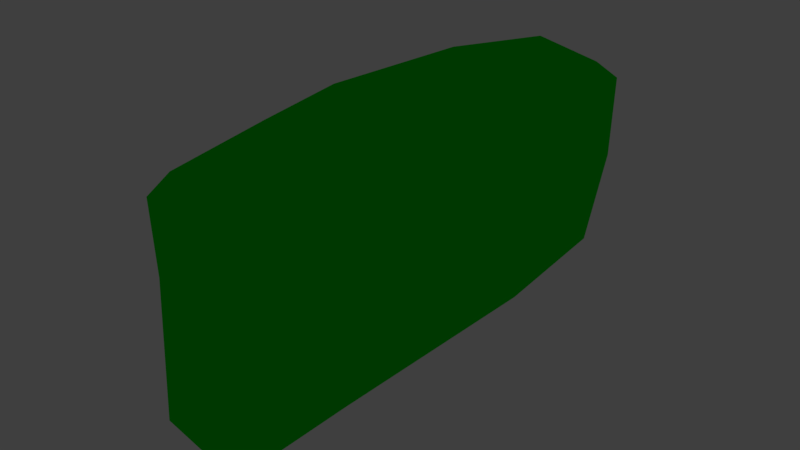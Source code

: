 # Source: h_ck.blend  (saved by Blender 2.78.0; exported with 4.5.12 LTS)
import bpy
from mathutils import Matrix  # noqa: F401  (used for matrix-valued properties, if any)

bpy.ops.wm.read_factory_settings(use_empty=True)
scene = bpy.context.scene
scene.name = 'Scene'

# ---- collections
col_collection_1 = bpy.data.collections.new('Collection 1'); scene.collection.children.link(col_collection_1)
col_collection_2 = bpy.data.collections.new('Collection 2'); scene.collection.children.link(col_collection_2)
col_collection_2.hide_render = True
col_collection_2.hide_viewport = True

# ---- materials (node trees are filled in below, after node groups)
mat_material_004 = bpy.data.materials.new('Material.004')
mat_material_004.alpha_threshold = 0.0
mat_material_004.use_transparent_shadow = False
mat_material_004.diffuse_color = (0.0, 0.8, 0.008214, 1.0)
mat_material_004.roughness = 0.5

# ---- material node trees

# ---- world
world_world_002 = bpy.data.worlds.new('World.002'); scene.world = world_world_002
world_world_002.use_sun_shadow = False
world_world_002.sun_shadow_jitter_overblur = 0.0
world_world_002.cycles.sampling_method = 'MANUAL'

# ---- lights
light_point = bpy.data.lights.new('Point', 'POINT')
light_point.transmission_factor = 0.0
light_point.energy = 100.0
light_point.shadow_buffer_clip_start = 0.5
light_point.shadow_soft_size = 0.1
light_point.shadow_maximum_resolution = 0.006
light_point.use_absolute_resolution = True

# ---- meshes
me_icosphere = bpy.data.meshes.new('Icosphere')
me_icosphere.from_pydata([(-0.09973, 0.02522, -0.7337), (0.3614, -0.5235, -0.4086), (-0.2207, -0.6796, -0.5149), (-0.5459, 0.01898, -0.3287), (-0.1765, 0.6475, -0.4365), (0.3739, 0.4805, -0.3854), (0.1222, -0.6875, 0.4472), (-0.4684, -0.5171, 0.4477), (-0.4332, 0.4959, 0.4477), (0.1601, 0.6605, 0.4472), (0.4483, -0.01055, 0.4221), (-0.02218, -0.001463, 0.6324), (-0.1422, -0.4991, -0.7461), (0.1574, -0.3387, -0.6516), (0.1492, -0.6693, -0.6538), (0.3215, -0.02427, -0.3874), (0.193, 0.3006, -0.65), (-0.3653, 0.08186, -0.6927), (-0.4703, -0.4825, -0.6162), (-0.1069, 0.4751, -0.6369), (-0.4005, 0.4706, -0.4324), (0.1536, 0.6372, -0.5072), (0.4433, -0.3454, 0.03526), (0.4496, 0.3012, 0.03458), (-0.05974, -0.7097, 0.006689), (0.3019, -0.6531, -0.0009022), (-0.5649, -0.1759, 0.0401), (-0.3924, -0.6013, 0.0425), (-0.3637, 0.6106, 3.434e-09), (-0.5435, 0.3139, 0.04268), (0.333, 0.6068, -0.0001304), (-0.01505, 0.6725, 3.055e-09), (0.3614, -0.5045, 0.4924), (-0.2141, -0.675, 0.5257), (-0.5006, 0.001975, 0.5354), (-0.1796, 0.6469, 0.5257), (0.4306, 0.5265, 0.4924), (0.05859, -0.5012, 0.6099), (0.2711, -0.006025, 0.5625), (-0.2819, -0.3288, 0.6099), (-0.2677, 0.3166, 0.6099), (0.09989, 0.4972, 0.6099)], [], [(0, 13, 12), (1, 13, 15), (0, 12, 17), (0, 17, 19), (0, 19, 16), (1, 15, 22), (2, 14, 24), (3, 18, 26), (4, 20, 28), (5, 21, 30), (1, 22, 25), (2, 24, 27), (3, 26, 29), (4, 28, 31), (5, 30, 23), (6, 32, 37), (7, 33, 39), (8, 34, 40), (9, 35, 41), (10, 36, 38), (38, 41, 11), (38, 36, 41), (36, 9, 41), (41, 40, 11), (41, 35, 40), (35, 8, 40), (40, 39, 11), (40, 34, 39), (34, 7, 39), (39, 37, 11), (39, 33, 37), (33, 6, 37), (37, 38, 11), (37, 32, 38), (32, 10, 38), (23, 36, 10), (23, 30, 36), (30, 9, 36), (31, 35, 9), (31, 28, 35), (28, 8, 35), (29, 34, 8), (29, 26, 34), (26, 7, 34), (27, 33, 7), (27, 24, 33), (24, 6, 33), (25, 32, 6), (25, 22, 32), (22, 10, 32), (30, 31, 9), (30, 21, 31), (21, 4, 31), (28, 29, 8), (28, 20, 29), (20, 3, 29), (26, 27, 7), (26, 18, 27), (18, 2, 27), (24, 25, 6), (24, 14, 25), (14, 1, 25), (22, 23, 10), (22, 15, 23), (15, 5, 23), (16, 21, 5), (16, 19, 21), (19, 4, 21), (19, 20, 4), (19, 17, 20), (17, 3, 20), (17, 18, 3), (17, 12, 18), (12, 2, 18), (15, 16, 5), (15, 13, 16), (13, 0, 16), (12, 14, 2), (12, 13, 14), (13, 1, 14)])
me_icosphere.materials.append(mat_material_004)
me_icosphere.use_remesh_preserve_volume = False
me_icosphere.use_remesh_preserve_attributes = False
me_icosphere.use_mirror_vertex_groups = False
me_icosphere.update()

# ---- objects
ob_icosphere = bpy.data.objects.new('Icosphere', me_icosphere)
ob_point = bpy.data.objects.new('Point', light_point)

# ---- transforms, parenting, visibility, modifiers, constraints
ob_icosphere.location = (0.0, 0.0, 0.0)
ob_icosphere.scale = (2.12, 4.222, 2.12)
ob_icosphere.lineart.crease_threshold = 0.0
ob_point.location = (3.727, -2.566, 5.052)
ob_point.lineart.crease_threshold = 0.0

# ---- collection membership
col_collection_1.objects.link(ob_icosphere)
col_collection_2.objects.link(ob_point)

# ---- scene / render settings (as saved in the file)
scene.frame_start = 1; scene.frame_end = 250; scene.frame_set(1)
scene.render.engine = 'BLENDER_EEVEE_NEXT'
scene.render.resolution_percentage = 50
scene.render.dither_intensity = 0.0
scene.cycles.use_denoising = False
scene.cycles.samples = 128
scene.cycles.sampling_pattern = 'TABULATED_SOBOL'
scene.cycles.light_sampling_threshold = 0.0
scene.cycles.use_adaptive_sampling = False
scene.cycles.use_light_tree = False
scene.cycles.blur_glossy = 0.0
scene.cycles.sample_clamp_indirect = 0.0
scene.cycles.bake_type = 'ENVIRONMENT'
scene.view_settings.view_transform = 'Standard'
bpy.context.view_layer.update()

# ---- added for rendering (the .blend has no active camera): camera
cam_auto = bpy.data.cameras.new('AutoCamera')
cam_auto.lens = 50.0
cam_auto.sensor_width = 36.0
cam_auto.clip_end = 1000.0
ob_auto_camera = bpy.data.objects.new('AutoCamera', cam_auto)
scene.collection.objects.link(ob_auto_camera)
ob_auto_camera.location = (6.23642, -7.70889, 4.96631)
ob_auto_camera.rotation_euler = (1.09748, -7.21219e-08, 0.694738)
scene.camera = ob_auto_camera
bpy.context.view_layer.update()
